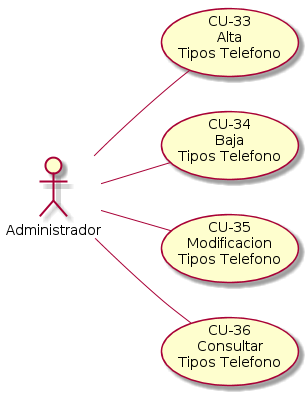

The diagram above was rendered by PlantUML. Its source (embedded in the PNG):
@startuml gestionar_tipos_telefono.png
left to right direction
:Administrador: -- (CU-33\nAlta\nTipos Telefono)
:Administrador: -- (CU-34\nBaja\nTipos Telefono)
:Administrador: -- (CU-35\nModificacion\nTipos Telefono)
:Administrador: -- (CU-36\nConsultar\nTipos Telefono)
@enduml